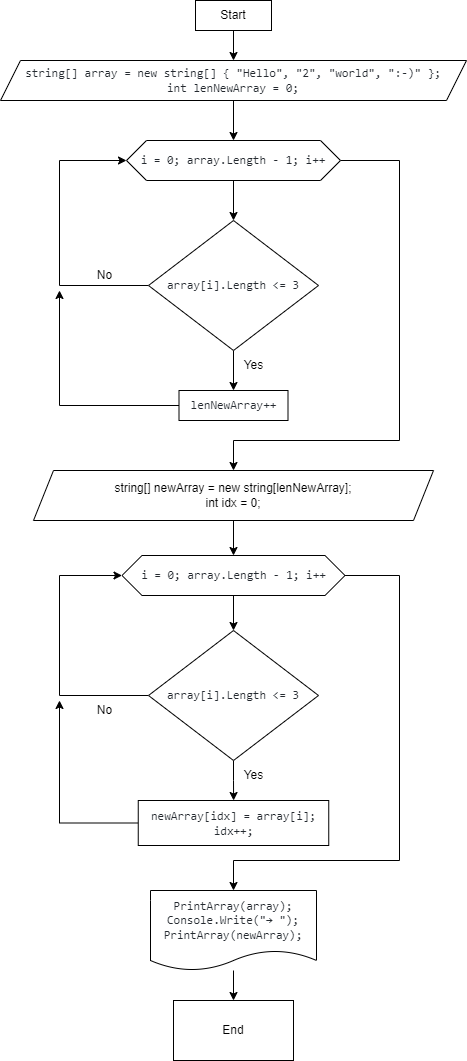

The diagram above was exported from draw.io. Its source (the exported page's mxGraphModel, read from the mxfile embedded in the PNG):
<mxGraphModel dx="2074" dy="1149" grid="1" gridSize="10" guides="1" tooltips="1" connect="1" arrows="1" fold="1" page="1" pageScale="1" pageWidth="827" pageHeight="1169" background="#FFFFFF" math="0" shadow="0">
  <root>
    <mxCell id="WIyWlLk6GJQsqaUBKTNV-0" />
    <mxCell id="WIyWlLk6GJQsqaUBKTNV-1" parent="WIyWlLk6GJQsqaUBKTNV-0" />
    <mxCell id="asE51zEqJqs_3LokmHCS-2" value="" style="edgeStyle=orthogonalEdgeStyle;rounded=0;orthogonalLoop=1;jettySize=auto;html=1;labelBackgroundColor=none;fontColor=default;" parent="WIyWlLk6GJQsqaUBKTNV-1" source="asE51zEqJqs_3LokmHCS-0" target="asE51zEqJqs_3LokmHCS-1" edge="1">
      <mxGeometry relative="1" as="geometry" />
    </mxCell>
    <mxCell id="asE51zEqJqs_3LokmHCS-0" value="Start" style="rounded=0;whiteSpace=wrap;html=1;labelBackgroundColor=none;" parent="WIyWlLk6GJQsqaUBKTNV-1" vertex="1">
      <mxGeometry x="376" y="10" width="76" height="30" as="geometry" />
    </mxCell>
    <mxCell id="asE51zEqJqs_3LokmHCS-4" value="" style="edgeStyle=orthogonalEdgeStyle;rounded=0;orthogonalLoop=1;jettySize=auto;html=1;labelBackgroundColor=none;fontColor=default;" parent="WIyWlLk6GJQsqaUBKTNV-1" source="asE51zEqJqs_3LokmHCS-1" target="asE51zEqJqs_3LokmHCS-3" edge="1">
      <mxGeometry relative="1" as="geometry" />
    </mxCell>
    <mxCell id="asE51zEqJqs_3LokmHCS-1" value="&lt;span style=&quot;color: rgb(36, 41, 47); font-family: ui-monospace, SFMono-Regular, &amp;quot;SF Mono&amp;quot;, Menlo, Consolas, &amp;quot;Liberation Mono&amp;quot;, monospace; text-align: start; background-color: rgb(255, 255, 255);&quot;&gt;string[] array = new string[] {&lt;/span&gt;&lt;span style=&quot;color: rgb(36, 41, 47); font-family: ui-monospace, SFMono-Regular, &amp;quot;SF Mono&amp;quot;, Menlo, Consolas, &amp;quot;Liberation Mono&amp;quot;, monospace; text-align: start; background-color: rgb(255, 255, 255);&quot;&gt; &quot;Hello&quot;, &quot;2&quot;, &quot;world&quot;, &quot;:-)&quot; };&lt;br&gt;&lt;/span&gt;&lt;span style=&quot;color: rgb(36, 41, 47); font-family: ui-monospace, SFMono-Regular, &amp;quot;SF Mono&amp;quot;, Menlo, Consolas, &amp;quot;Liberation Mono&amp;quot;, monospace; text-align: start; background-color: rgb(255, 255, 255);&quot;&gt;int lenNewArray = 0;&lt;/span&gt;&lt;span style=&quot;color: rgb(36, 41, 47); font-family: ui-monospace, SFMono-Regular, &amp;quot;SF Mono&amp;quot;, Menlo, Consolas, &amp;quot;Liberation Mono&amp;quot;, monospace; text-align: start; background-color: rgb(255, 255, 255);&quot;&gt;&lt;br&gt;&lt;/span&gt;" style="shape=parallelogram;perimeter=parallelogramPerimeter;whiteSpace=wrap;html=1;fixedSize=1;rounded=0;labelBackgroundColor=none;" parent="WIyWlLk6GJQsqaUBKTNV-1" vertex="1">
      <mxGeometry x="181" y="70" width="466" height="40" as="geometry" />
    </mxCell>
    <mxCell id="asE51zEqJqs_3LokmHCS-6" value="" style="edgeStyle=orthogonalEdgeStyle;rounded=0;orthogonalLoop=1;jettySize=auto;html=1;labelBackgroundColor=none;fontColor=default;" parent="WIyWlLk6GJQsqaUBKTNV-1" source="asE51zEqJqs_3LokmHCS-3" target="asE51zEqJqs_3LokmHCS-5" edge="1">
      <mxGeometry relative="1" as="geometry" />
    </mxCell>
    <mxCell id="asE51zEqJqs_3LokmHCS-16" style="edgeStyle=orthogonalEdgeStyle;rounded=0;orthogonalLoop=1;jettySize=auto;html=1;entryX=0.5;entryY=0;entryDx=0;entryDy=0;labelBackgroundColor=none;fontColor=default;" parent="WIyWlLk6GJQsqaUBKTNV-1" source="asE51zEqJqs_3LokmHCS-3" target="asE51zEqJqs_3LokmHCS-15" edge="1">
      <mxGeometry relative="1" as="geometry">
        <mxPoint x="600" y="460" as="targetPoint" />
        <Array as="points">
          <mxPoint x="580" y="170" />
          <mxPoint x="580" y="450" />
          <mxPoint x="414" y="450" />
        </Array>
      </mxGeometry>
    </mxCell>
    <mxCell id="asE51zEqJqs_3LokmHCS-3" value="&lt;span style=&quot;color: rgb(36, 41, 47); font-family: ui-monospace, SFMono-Regular, &amp;quot;SF Mono&amp;quot;, Menlo, Consolas, &amp;quot;Liberation Mono&amp;quot;, monospace; text-align: start; background-color: rgb(255, 255, 255);&quot;&gt;i = 0; array.Length - 1; i++&lt;/span&gt;" style="shape=hexagon;perimeter=hexagonPerimeter2;whiteSpace=wrap;html=1;fixedSize=1;rounded=0;labelBackgroundColor=none;" parent="WIyWlLk6GJQsqaUBKTNV-1" vertex="1">
      <mxGeometry x="307" y="150" width="214" height="40" as="geometry" />
    </mxCell>
    <mxCell id="asE51zEqJqs_3LokmHCS-7" style="edgeStyle=orthogonalEdgeStyle;rounded=0;orthogonalLoop=1;jettySize=auto;html=1;entryX=0;entryY=0.5;entryDx=0;entryDy=0;labelBackgroundColor=none;fontColor=default;" parent="WIyWlLk6GJQsqaUBKTNV-1" source="asE51zEqJqs_3LokmHCS-5" target="asE51zEqJqs_3LokmHCS-3" edge="1">
      <mxGeometry relative="1" as="geometry">
        <mxPoint x="240" y="160" as="targetPoint" />
        <Array as="points">
          <mxPoint x="240" y="295" />
          <mxPoint x="240" y="170" />
        </Array>
      </mxGeometry>
    </mxCell>
    <mxCell id="asE51zEqJqs_3LokmHCS-10" value="" style="edgeStyle=orthogonalEdgeStyle;rounded=0;orthogonalLoop=1;jettySize=auto;html=1;labelBackgroundColor=none;fontColor=default;" parent="WIyWlLk6GJQsqaUBKTNV-1" source="asE51zEqJqs_3LokmHCS-5" target="asE51zEqJqs_3LokmHCS-9" edge="1">
      <mxGeometry relative="1" as="geometry" />
    </mxCell>
    <mxCell id="asE51zEqJqs_3LokmHCS-5" value="&lt;span style=&quot;color: rgb(36, 41, 47); font-family: ui-monospace, SFMono-Regular, &amp;quot;SF Mono&amp;quot;, Menlo, Consolas, &amp;quot;Liberation Mono&amp;quot;, monospace; text-align: start; background-color: rgb(255, 255, 255);&quot;&gt;array[i].Length &amp;lt;= 3&lt;/span&gt;" style="rhombus;whiteSpace=wrap;html=1;rounded=0;labelBackgroundColor=none;" parent="WIyWlLk6GJQsqaUBKTNV-1" vertex="1">
      <mxGeometry x="329" y="230" width="170" height="130" as="geometry" />
    </mxCell>
    <mxCell id="asE51zEqJqs_3LokmHCS-8" value="No" style="text;html=1;align=center;verticalAlign=middle;resizable=0;points=[];autosize=1;strokeColor=none;fillColor=none;rounded=0;labelBackgroundColor=none;" parent="WIyWlLk6GJQsqaUBKTNV-1" vertex="1">
      <mxGeometry x="265" y="270" width="40" height="30" as="geometry" />
    </mxCell>
    <mxCell id="asE51zEqJqs_3LokmHCS-12" style="edgeStyle=orthogonalEdgeStyle;rounded=0;orthogonalLoop=1;jettySize=auto;html=1;labelBackgroundColor=none;fontColor=default;" parent="WIyWlLk6GJQsqaUBKTNV-1" source="asE51zEqJqs_3LokmHCS-9" edge="1">
      <mxGeometry relative="1" as="geometry">
        <mxPoint x="240" y="300" as="targetPoint" />
      </mxGeometry>
    </mxCell>
    <mxCell id="asE51zEqJqs_3LokmHCS-9" value="&lt;span style=&quot;color: rgb(36, 41, 47); font-family: ui-monospace, SFMono-Regular, &amp;quot;SF Mono&amp;quot;, Menlo, Consolas, &amp;quot;Liberation Mono&amp;quot;, monospace; text-align: start; background-color: rgb(255, 255, 255);&quot;&gt;lenNewArray++&lt;/span&gt;" style="whiteSpace=wrap;html=1;rounded=0;labelBackgroundColor=none;" parent="WIyWlLk6GJQsqaUBKTNV-1" vertex="1">
      <mxGeometry x="359.5" y="400" width="109" height="30" as="geometry" />
    </mxCell>
    <mxCell id="asE51zEqJqs_3LokmHCS-13" value="Yes" style="text;html=1;align=center;verticalAlign=middle;resizable=0;points=[];autosize=1;strokeColor=none;fillColor=none;rounded=0;labelBackgroundColor=none;" parent="WIyWlLk6GJQsqaUBKTNV-1" vertex="1">
      <mxGeometry x="414" y="360" width="40" height="30" as="geometry" />
    </mxCell>
    <mxCell id="asE51zEqJqs_3LokmHCS-26" value="" style="edgeStyle=orthogonalEdgeStyle;rounded=0;orthogonalLoop=1;jettySize=auto;html=1;labelBackgroundColor=none;fontColor=default;" parent="WIyWlLk6GJQsqaUBKTNV-1" source="asE51zEqJqs_3LokmHCS-15" target="asE51zEqJqs_3LokmHCS-18" edge="1">
      <mxGeometry relative="1" as="geometry" />
    </mxCell>
    <mxCell id="asE51zEqJqs_3LokmHCS-15" value="string[] newArray = new string[lenNewArray];&lt;br&gt;int idx = 0;" style="shape=parallelogram;perimeter=parallelogramPerimeter;whiteSpace=wrap;html=1;fixedSize=1;rounded=0;labelBackgroundColor=none;" parent="WIyWlLk6GJQsqaUBKTNV-1" vertex="1">
      <mxGeometry x="214" y="480" width="400" height="50" as="geometry" />
    </mxCell>
    <mxCell id="asE51zEqJqs_3LokmHCS-17" value="" style="edgeStyle=orthogonalEdgeStyle;rounded=0;orthogonalLoop=1;jettySize=auto;html=1;labelBackgroundColor=none;fontColor=default;" parent="WIyWlLk6GJQsqaUBKTNV-1" source="asE51zEqJqs_3LokmHCS-18" target="asE51zEqJqs_3LokmHCS-21" edge="1">
      <mxGeometry relative="1" as="geometry" />
    </mxCell>
    <mxCell id="asE51zEqJqs_3LokmHCS-34" style="edgeStyle=orthogonalEdgeStyle;rounded=0;orthogonalLoop=1;jettySize=auto;html=1;labelBackgroundColor=none;fontColor=default;" parent="WIyWlLk6GJQsqaUBKTNV-1" source="asE51zEqJqs_3LokmHCS-18" target="asE51zEqJqs_3LokmHCS-27" edge="1">
      <mxGeometry relative="1" as="geometry">
        <Array as="points">
          <mxPoint x="580" y="585" />
          <mxPoint x="580" y="870" />
          <mxPoint x="414" y="870" />
        </Array>
      </mxGeometry>
    </mxCell>
    <mxCell id="asE51zEqJqs_3LokmHCS-18" value="&lt;span style=&quot;color: rgb(36, 41, 47); font-family: ui-monospace, SFMono-Regular, &amp;quot;SF Mono&amp;quot;, Menlo, Consolas, &amp;quot;Liberation Mono&amp;quot;, monospace; text-align: start; background-color: rgb(255, 255, 255);&quot;&gt;i = 0; array.Length - 1; i++&lt;/span&gt;" style="shape=hexagon;perimeter=hexagonPerimeter2;whiteSpace=wrap;html=1;fixedSize=1;rounded=0;labelBackgroundColor=none;" parent="WIyWlLk6GJQsqaUBKTNV-1" vertex="1">
      <mxGeometry x="302.5" y="565" width="223" height="40" as="geometry" />
    </mxCell>
    <mxCell id="asE51zEqJqs_3LokmHCS-19" style="edgeStyle=orthogonalEdgeStyle;rounded=0;orthogonalLoop=1;jettySize=auto;html=1;entryX=0;entryY=0.5;entryDx=0;entryDy=0;labelBackgroundColor=none;fontColor=default;" parent="WIyWlLk6GJQsqaUBKTNV-1" source="asE51zEqJqs_3LokmHCS-21" target="asE51zEqJqs_3LokmHCS-18" edge="1">
      <mxGeometry relative="1" as="geometry">
        <mxPoint x="240" y="595" as="targetPoint" />
        <Array as="points">
          <mxPoint x="240" y="705" />
          <mxPoint x="240" y="585" />
        </Array>
      </mxGeometry>
    </mxCell>
    <mxCell id="asE51zEqJqs_3LokmHCS-20" value="" style="edgeStyle=orthogonalEdgeStyle;rounded=0;orthogonalLoop=1;jettySize=auto;html=1;labelBackgroundColor=none;fontColor=default;" parent="WIyWlLk6GJQsqaUBKTNV-1" source="asE51zEqJqs_3LokmHCS-21" target="asE51zEqJqs_3LokmHCS-24" edge="1">
      <mxGeometry relative="1" as="geometry" />
    </mxCell>
    <mxCell id="asE51zEqJqs_3LokmHCS-21" value="&lt;span style=&quot;color: rgb(36, 41, 47); font-family: ui-monospace, SFMono-Regular, &amp;quot;SF Mono&amp;quot;, Menlo, Consolas, &amp;quot;Liberation Mono&amp;quot;, monospace; text-align: start; background-color: rgb(255, 255, 255);&quot;&gt;array[i].Length &amp;lt;= 3&lt;/span&gt;" style="rhombus;whiteSpace=wrap;html=1;rounded=0;labelBackgroundColor=none;" parent="WIyWlLk6GJQsqaUBKTNV-1" vertex="1">
      <mxGeometry x="329" y="640" width="170" height="130" as="geometry" />
    </mxCell>
    <mxCell id="asE51zEqJqs_3LokmHCS-22" value="No" style="text;html=1;align=center;verticalAlign=middle;resizable=0;points=[];autosize=1;strokeColor=none;fillColor=none;rounded=0;labelBackgroundColor=none;" parent="WIyWlLk6GJQsqaUBKTNV-1" vertex="1">
      <mxGeometry x="265" y="705" width="40" height="30" as="geometry" />
    </mxCell>
    <mxCell id="asE51zEqJqs_3LokmHCS-23" style="edgeStyle=orthogonalEdgeStyle;rounded=0;orthogonalLoop=1;jettySize=auto;html=1;labelBackgroundColor=none;fontColor=default;" parent="WIyWlLk6GJQsqaUBKTNV-1" source="asE51zEqJqs_3LokmHCS-24" edge="1">
      <mxGeometry relative="1" as="geometry">
        <mxPoint x="240" y="710" as="targetPoint" />
      </mxGeometry>
    </mxCell>
    <mxCell id="asE51zEqJqs_3LokmHCS-24" value="&lt;span style=&quot;color: rgb(36, 41, 47); font-family: ui-monospace, SFMono-Regular, &amp;quot;SF Mono&amp;quot;, Menlo, Consolas, &amp;quot;Liberation Mono&amp;quot;, monospace; text-align: start; background-color: rgb(255, 255, 255);&quot;&gt;newArray[idx] = array[i];&lt;br&gt;&lt;/span&gt;&lt;span style=&quot;color: rgb(36, 41, 47); font-family: ui-monospace, SFMono-Regular, &amp;quot;SF Mono&amp;quot;, Menlo, Consolas, &amp;quot;Liberation Mono&amp;quot;, monospace; text-align: start; background-color: rgb(255, 255, 255);&quot;&gt;idx++;&lt;/span&gt;&lt;span style=&quot;color: rgb(36, 41, 47); font-family: ui-monospace, SFMono-Regular, &amp;quot;SF Mono&amp;quot;, Menlo, Consolas, &amp;quot;Liberation Mono&amp;quot;, monospace; text-align: start; background-color: rgb(255, 255, 255);&quot;&gt;&lt;br&gt;&lt;/span&gt;" style="whiteSpace=wrap;html=1;rounded=0;labelBackgroundColor=none;" parent="WIyWlLk6GJQsqaUBKTNV-1" vertex="1">
      <mxGeometry x="318.75" y="810" width="190.5" height="45" as="geometry" />
    </mxCell>
    <mxCell id="asE51zEqJqs_3LokmHCS-25" value="Yes" style="text;html=1;align=center;verticalAlign=middle;resizable=0;points=[];autosize=1;strokeColor=none;fillColor=none;rounded=0;labelBackgroundColor=none;" parent="WIyWlLk6GJQsqaUBKTNV-1" vertex="1">
      <mxGeometry x="414" y="770" width="40" height="30" as="geometry" />
    </mxCell>
    <mxCell id="asE51zEqJqs_3LokmHCS-33" value="" style="edgeStyle=orthogonalEdgeStyle;rounded=0;orthogonalLoop=1;jettySize=auto;html=1;labelBackgroundColor=none;fontColor=default;" parent="WIyWlLk6GJQsqaUBKTNV-1" source="asE51zEqJqs_3LokmHCS-27" target="asE51zEqJqs_3LokmHCS-32" edge="1">
      <mxGeometry relative="1" as="geometry" />
    </mxCell>
    <mxCell id="asE51zEqJqs_3LokmHCS-27" value="&lt;span style=&quot;color: rgb(36, 41, 47); font-family: ui-monospace, SFMono-Regular, &amp;quot;SF Mono&amp;quot;, Menlo, Consolas, &amp;quot;Liberation Mono&amp;quot;, monospace; text-align: start; background-color: rgb(255, 255, 255);&quot;&gt;PrintArray(array);&lt;br&gt;&lt;/span&gt;&lt;span style=&quot;color: rgb(36, 41, 47); font-family: ui-monospace, SFMono-Regular, &amp;quot;SF Mono&amp;quot;, Menlo, Consolas, &amp;quot;Liberation Mono&amp;quot;, monospace; text-align: start; background-color: rgb(255, 255, 255);&quot;&gt;Console.Write(&quot;→ &quot;);&lt;br&gt;&lt;/span&gt;&lt;span style=&quot;color: rgb(36, 41, 47); font-family: ui-monospace, SFMono-Regular, &amp;quot;SF Mono&amp;quot;, Menlo, Consolas, &amp;quot;Liberation Mono&amp;quot;, monospace; text-align: start; background-color: rgb(255, 255, 255);&quot;&gt;PrintArray(newArray);&lt;/span&gt;&lt;span style=&quot;color: rgb(36, 41, 47); font-family: ui-monospace, SFMono-Regular, &amp;quot;SF Mono&amp;quot;, Menlo, Consolas, &amp;quot;Liberation Mono&amp;quot;, monospace; text-align: start; background-color: rgb(255, 255, 255);&quot;&gt;&lt;br&gt;&lt;/span&gt;" style="shape=document;whiteSpace=wrap;html=1;boundedLbl=1;size=0.25;rounded=0;labelBackgroundColor=none;" parent="WIyWlLk6GJQsqaUBKTNV-1" vertex="1">
      <mxGeometry x="331" y="900" width="166" height="80" as="geometry" />
    </mxCell>
    <mxCell id="asE51zEqJqs_3LokmHCS-32" value="End&lt;br&gt;" style="rounded=0;whiteSpace=wrap;html=1;labelBackgroundColor=none;" parent="WIyWlLk6GJQsqaUBKTNV-1" vertex="1">
      <mxGeometry x="354" y="1010" width="120" height="60" as="geometry" />
    </mxCell>
  </root>
</mxGraphModel>